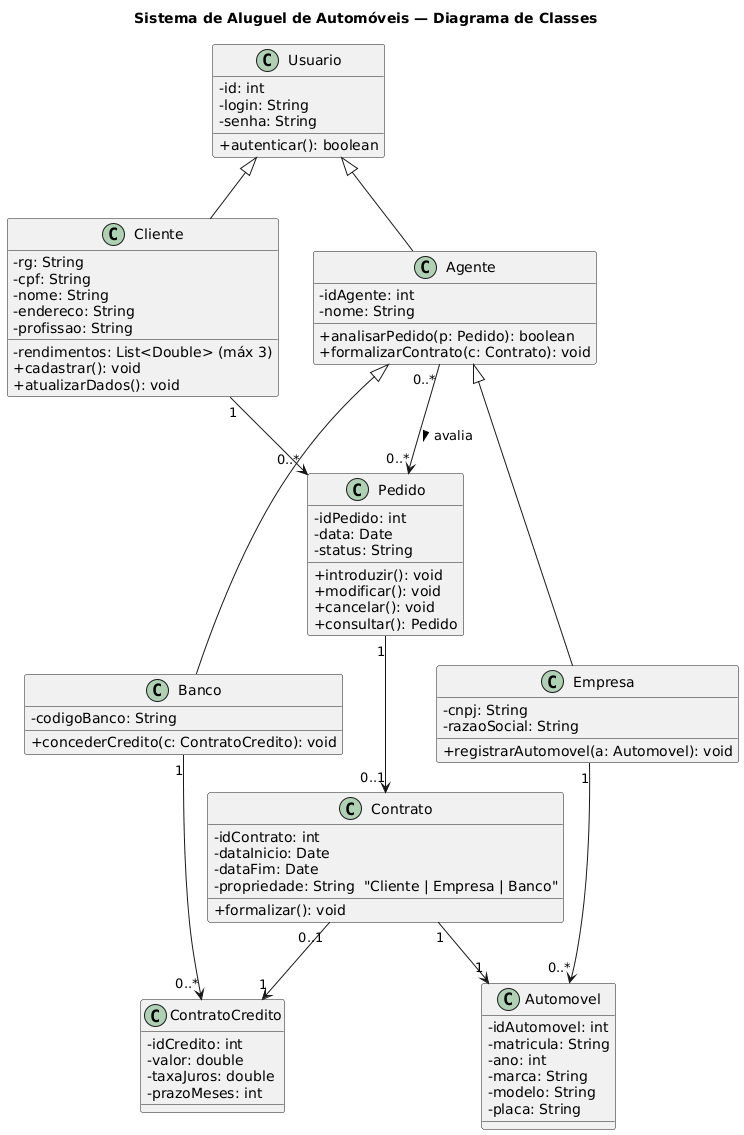

The diagram above was rendered by PlantUML. Its source (embedded in the PNG):
@startuml
title Sistema de Aluguel de Automóveis — Diagrama de Classes

skinparam classAttributeIconSize 0
skinparam shadowing false

' ===== Classes de Usuários =====
class Usuario {
  - id: int
  - login: String
  - senha: String
  + autenticar(): boolean
}

class Cliente {
  - rg: String
  - cpf: String
  - nome: String
  - endereco: String
  - profissao: String
  - rendimentos: List<Double> (máx 3)
  + cadastrar(): void
  + atualizarDados(): void
}

class Agente {
  - idAgente: int
  - nome: String
  + analisarPedido(p: Pedido): boolean
  + formalizarContrato(c: Contrato): void
}

class Empresa {
  - cnpj: String
  - razaoSocial: String
  + registrarAutomovel(a: Automovel): void
}

class Banco {
  - codigoBanco: String
  + concederCredito(c: ContratoCredito): void
}

Usuario <|-- Cliente
Usuario <|-- Agente
Agente <|-- Empresa
Agente <|-- Banco

' ===== Classes de Domínio =====
class Pedido {
  - idPedido: int
  - data: Date
  - status: String
  + introduzir(): void
  + modificar(): void
  + cancelar(): void
  + consultar(): Pedido
}

class Contrato {
  - idContrato: int
  - dataInicio: Date
  - dataFim: Date
  - propriedade: String  "Cliente | Empresa | Banco"
  + formalizar(): void
}

class ContratoCredito {
  - idCredito: int
  - valor: double
  - taxaJuros: double
  - prazoMeses: int
}

class Automovel {
  - idAutomovel: int
  - matricula: String
  - ano: int
  - marca: String
  - modelo: String
  - placa: String
}

' ===== Relações =====
Cliente "1" --> "0..*" Pedido
Pedido "1" --> "0..1" Contrato
Contrato "1" --> "1" Automovel
Contrato "0..1" --> "1" ContratoCredito
Agente "0..*" --> "0..*" Pedido : avalia >
Empresa "1" --> "0..*" Automovel
Banco "1" --> "0..*" ContratoCredito
@enduml